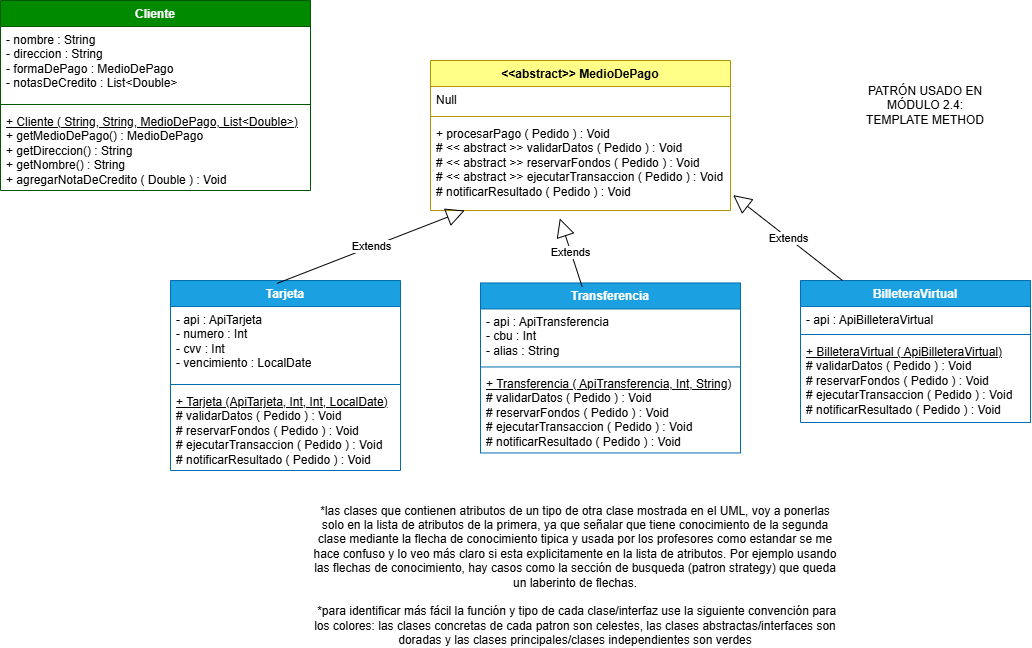

The diagram above was exported from draw.io. Its source (the exported page's mxGraphModel, read from the mxfile embedded in the PNG):
<mxGraphModel dx="1326" dy="583" grid="1" gridSize="10" guides="1" tooltips="1" connect="1" arrows="1" fold="1" page="1" pageScale="1" pageWidth="850" pageHeight="1100" math="0" shadow="0">
  <root>
    <mxCell id="0" />
    <mxCell id="1" parent="0" />
    <mxCell id="EaVM53OckujsBmqXTjHP-1" parent="1" style="swimlane;fontStyle=1;align=center;verticalAlign=top;childLayout=stackLayout;horizontal=1;startSize=26;horizontalStack=0;resizeParent=1;resizeParentMax=0;resizeLast=0;collapsible=1;marginBottom=0;whiteSpace=wrap;html=1;fillColor=light-dark(#FFFF88,#A0A000);strokeColor=light-dark(#B09500,#A3A300);fontColor=#000000;" value="&amp;lt;&amp;lt;abstract&amp;gt;&amp;gt; MedioDePago&lt;div&gt;&lt;br&gt;&lt;/div&gt;" vertex="1">
      <mxGeometry height="150" width="300" x="660.0000163922996" y="240.00175571986642" as="geometry" />
    </mxCell>
    <mxCell id="EaVM53OckujsBmqXTjHP-2" parent="EaVM53OckujsBmqXTjHP-1" style="text;strokeColor=none;fillColor=none;align=left;verticalAlign=top;spacingLeft=4;spacingRight=4;overflow=hidden;rotatable=0;points=[[0,0.5],[1,0.5]];portConstraint=eastwest;whiteSpace=wrap;html=1;" value="Null&lt;div&gt;&lt;br&gt;&lt;/div&gt;" vertex="1">
      <mxGeometry height="26" width="300" y="26" as="geometry" />
    </mxCell>
    <mxCell id="EaVM53OckujsBmqXTjHP-3" parent="EaVM53OckujsBmqXTjHP-1" style="line;strokeWidth=1;fillColor=none;align=left;verticalAlign=middle;spacingTop=-1;spacingLeft=3;spacingRight=3;rotatable=0;labelPosition=right;points=[];portConstraint=eastwest;strokeColor=inherit;" value="" vertex="1">
      <mxGeometry height="8" width="300" y="52" as="geometry" />
    </mxCell>
    <mxCell id="EaVM53OckujsBmqXTjHP-4" parent="EaVM53OckujsBmqXTjHP-1" style="text;strokeColor=none;fillColor=none;align=left;verticalAlign=top;spacingLeft=4;spacingRight=4;overflow=hidden;rotatable=0;points=[[0,0.5],[1,0.5]];portConstraint=eastwest;whiteSpace=wrap;html=1;" value="+ procesarPago ( Pedido ) : Void&lt;div&gt;# &amp;lt;&amp;lt; abstract &amp;gt;&amp;gt; validarDatos ( Pedido ) : Void&lt;/div&gt;&lt;div&gt;# &amp;lt;&amp;lt; abstract &amp;gt;&amp;gt; reservarFondos ( Pedido ) : Void&lt;/div&gt;&lt;div&gt;# &amp;lt;&amp;lt; abstract &amp;gt;&amp;gt; ejecutarTransaccion ( Pedido ) : Void&lt;/div&gt;&lt;div&gt;# notificarResultado ( Pedido ) : Void&lt;/div&gt;" vertex="1">
      <mxGeometry height="90" width="300" y="60" as="geometry" />
    </mxCell>
    <mxCell id="EaVM53OckujsBmqXTjHP-5" parent="1" style="swimlane;fontStyle=1;align=center;verticalAlign=top;childLayout=stackLayout;horizontal=1;startSize=26;horizontalStack=0;resizeParent=1;resizeParentMax=0;resizeLast=0;collapsible=1;marginBottom=0;whiteSpace=wrap;html=1;fillColor=light-dark(#1BA1E2,#00FFFF);strokeColor=light-dark(#006EAF,#00FFFF);fontColor=#ffffff;" value="Tarjeta" vertex="1">
      <mxGeometry height="190" width="230" x="400.0000163922996" y="460.0017557198664" as="geometry" />
    </mxCell>
    <mxCell id="EaVM53OckujsBmqXTjHP-6" parent="EaVM53OckujsBmqXTjHP-5" style="text;strokeColor=none;fillColor=none;align=left;verticalAlign=top;spacingLeft=4;spacingRight=4;overflow=hidden;rotatable=0;points=[[0,0.5],[1,0.5]];portConstraint=eastwest;whiteSpace=wrap;html=1;" value="&lt;div&gt;- api : ApiTarjeta&lt;/div&gt;&lt;div&gt;- numero : Int&lt;div&gt;- cvv : Int&lt;/div&gt;&lt;div&gt;- vencimiento : LocalDate&lt;/div&gt;&lt;/div&gt;" vertex="1">
      <mxGeometry height="74" width="230" y="26" as="geometry" />
    </mxCell>
    <mxCell id="EaVM53OckujsBmqXTjHP-7" parent="EaVM53OckujsBmqXTjHP-5" style="line;strokeWidth=1;fillColor=none;align=left;verticalAlign=middle;spacingTop=-1;spacingLeft=3;spacingRight=3;rotatable=0;labelPosition=right;points=[];portConstraint=eastwest;strokeColor=inherit;" value="" vertex="1">
      <mxGeometry height="8" width="230" y="100" as="geometry" />
    </mxCell>
    <mxCell id="EaVM53OckujsBmqXTjHP-8" parent="EaVM53OckujsBmqXTjHP-5" style="text;strokeColor=none;fillColor=none;align=left;verticalAlign=top;spacingLeft=4;spacingRight=4;overflow=hidden;rotatable=0;points=[[0,0.5],[1,0.5]];portConstraint=eastwest;whiteSpace=wrap;html=1;" value="&lt;div&gt;&lt;u&gt;+ Tarjeta (ApiTarjeta, Int, Int, LocalDate)&lt;/u&gt;&lt;/div&gt;&lt;div&gt;# validarDatos ( Pedido ) : Void&lt;/div&gt;&lt;div&gt;# reservarFondos ( Pedido ) : Void&lt;/div&gt;&lt;div&gt;# ejecutarTransaccion ( Pedido ) : Void&lt;/div&gt;&lt;div&gt;# notificarResultado ( Pedido ) : Void&lt;/div&gt;" vertex="1">
      <mxGeometry height="82" width="230" y="108" as="geometry" />
    </mxCell>
    <mxCell id="EaVM53OckujsBmqXTjHP-9" parent="1" style="swimlane;fontStyle=1;align=center;verticalAlign=top;childLayout=stackLayout;horizontal=1;startSize=26;horizontalStack=0;resizeParent=1;resizeParentMax=0;resizeLast=0;collapsible=1;marginBottom=0;whiteSpace=wrap;html=1;fillColor=light-dark(#1BA1E2,#00FFFF);strokeColor=light-dark(#006EAF,#00FFFF);fontColor=#ffffff;" value="Transferencia" vertex="1">
      <mxGeometry height="170" width="260" x="710" y="462.46000000000004" as="geometry" />
    </mxCell>
    <mxCell id="EaVM53OckujsBmqXTjHP-10" parent="EaVM53OckujsBmqXTjHP-9" style="text;strokeColor=none;fillColor=none;align=left;verticalAlign=top;spacingLeft=4;spacingRight=4;overflow=hidden;rotatable=0;points=[[0,0.5],[1,0.5]];portConstraint=eastwest;whiteSpace=wrap;html=1;" value="&lt;div&gt;- api : ApiTransferencia&lt;/div&gt;&lt;div&gt;- cbu : Int&lt;/div&gt;&lt;div&gt;- alias : String&lt;/div&gt;" vertex="1">
      <mxGeometry height="54" width="260" y="26" as="geometry" />
    </mxCell>
    <mxCell id="EaVM53OckujsBmqXTjHP-11" parent="EaVM53OckujsBmqXTjHP-9" style="line;strokeWidth=1;fillColor=none;align=left;verticalAlign=middle;spacingTop=-1;spacingLeft=3;spacingRight=3;rotatable=0;labelPosition=right;points=[];portConstraint=eastwest;strokeColor=inherit;" value="" vertex="1">
      <mxGeometry height="8" width="260" y="80" as="geometry" />
    </mxCell>
    <mxCell id="EaVM53OckujsBmqXTjHP-12" parent="EaVM53OckujsBmqXTjHP-9" style="text;strokeColor=none;fillColor=none;align=left;verticalAlign=top;spacingLeft=4;spacingRight=4;overflow=hidden;rotatable=0;points=[[0,0.5],[1,0.5]];portConstraint=eastwest;whiteSpace=wrap;html=1;" value="&lt;div&gt;&lt;u&gt;+ Transferencia ( ApiTransferencia, Int, String)&lt;/u&gt;&lt;/div&gt;&lt;div&gt;# validarDatos ( Pedido ) : Void&lt;/div&gt;&lt;div&gt;# reservarFondos ( Pedido ) : Void&lt;/div&gt;&lt;div&gt;# ejecutarTransaccion ( Pedido ) : Void&lt;/div&gt;&lt;div&gt;# notificarResultado ( Pedido ) : Void&lt;/div&gt;" vertex="1">
      <mxGeometry height="82" width="260" y="88" as="geometry" />
    </mxCell>
    <mxCell id="EaVM53OckujsBmqXTjHP-13" parent="1" style="swimlane;fontStyle=1;align=center;verticalAlign=top;childLayout=stackLayout;horizontal=1;startSize=26;horizontalStack=0;resizeParent=1;resizeParentMax=0;resizeLast=0;collapsible=1;marginBottom=0;whiteSpace=wrap;html=1;fillColor=light-dark(#1BA1E2,#00FFFF);strokeColor=light-dark(#006EAF,#00FFFF);fontColor=#ffffff;" value="BilleteraVirtual" vertex="1">
      <mxGeometry height="142" width="230" x="1030.0000163922996" y="460.0017557198664" as="geometry" />
    </mxCell>
    <mxCell id="EaVM53OckujsBmqXTjHP-14" parent="EaVM53OckujsBmqXTjHP-13" style="text;strokeColor=none;fillColor=none;align=left;verticalAlign=top;spacingLeft=4;spacingRight=4;overflow=hidden;rotatable=0;points=[[0,0.5],[1,0.5]];portConstraint=eastwest;whiteSpace=wrap;html=1;" value="&lt;div&gt;- api : ApiBilleteraVirtual&lt;/div&gt;" vertex="1">
      <mxGeometry height="24" width="230" y="26" as="geometry" />
    </mxCell>
    <mxCell id="EaVM53OckujsBmqXTjHP-15" parent="EaVM53OckujsBmqXTjHP-13" style="line;strokeWidth=1;fillColor=none;align=left;verticalAlign=middle;spacingTop=-1;spacingLeft=3;spacingRight=3;rotatable=0;labelPosition=right;points=[];portConstraint=eastwest;strokeColor=inherit;" value="" vertex="1">
      <mxGeometry height="8" width="230" y="50" as="geometry" />
    </mxCell>
    <mxCell id="EaVM53OckujsBmqXTjHP-16" parent="EaVM53OckujsBmqXTjHP-13" style="text;strokeColor=none;fillColor=none;align=left;verticalAlign=top;spacingLeft=4;spacingRight=4;overflow=hidden;rotatable=0;points=[[0,0.5],[1,0.5]];portConstraint=eastwest;whiteSpace=wrap;html=1;" value="&lt;div&gt;&lt;u&gt;+ BilleteraVirtual ( ApiBilleteraVirtual)&lt;/u&gt;&lt;/div&gt;&lt;div&gt;# validarDatos ( Pedido ) : Void&lt;/div&gt;&lt;div&gt;# reservarFondos ( Pedido ) : Void&lt;/div&gt;&lt;div&gt;# ejecutarTransaccion ( Pedido ) : Void&lt;/div&gt;&lt;div&gt;# notificarResultado ( Pedido ) : Void&lt;/div&gt;" vertex="1">
      <mxGeometry height="84" width="230" y="58" as="geometry" />
    </mxCell>
    <mxCell id="EaVM53OckujsBmqXTjHP-17" parent="1" style="swimlane;fontStyle=1;align=center;verticalAlign=top;childLayout=stackLayout;horizontal=1;startSize=26;horizontalStack=0;resizeParent=1;resizeParentMax=0;resizeLast=0;collapsible=1;marginBottom=0;whiteSpace=wrap;html=1;fillColor=light-dark(#008A00,#00A500);fontColor=#ffffff;strokeColor=light-dark(#005700,#00A500);" value="Cliente" vertex="1">
      <mxGeometry height="190" width="310" x="230" y="180" as="geometry" />
    </mxCell>
    <mxCell id="EaVM53OckujsBmqXTjHP-18" parent="EaVM53OckujsBmqXTjHP-17" style="text;strokeColor=none;fillColor=none;align=left;verticalAlign=top;spacingLeft=4;spacingRight=4;overflow=hidden;rotatable=0;points=[[0,0.5],[1,0.5]];portConstraint=eastwest;whiteSpace=wrap;html=1;" value="- nombre : String&lt;div&gt;- direccion : String&lt;/div&gt;&lt;div&gt;&lt;span style=&quot;background-color: transparent; color: light-dark(rgb(0, 0, 0), rgb(255, 255, 255));&quot;&gt;- formaDePago : MedioDePago&lt;/span&gt;&lt;/div&gt;&lt;div&gt;&lt;span style=&quot;background-color: transparent; color: light-dark(rgb(0, 0, 0), rgb(255, 255, 255));&quot;&gt;- notasDeCredito : List&amp;lt;Double&amp;gt;&lt;/span&gt;&lt;/div&gt;" vertex="1">
      <mxGeometry height="74" width="310" y="26" as="geometry" />
    </mxCell>
    <mxCell id="EaVM53OckujsBmqXTjHP-19" parent="EaVM53OckujsBmqXTjHP-17" style="line;strokeWidth=1;fillColor=none;align=left;verticalAlign=middle;spacingTop=-1;spacingLeft=3;spacingRight=3;rotatable=0;labelPosition=right;points=[];portConstraint=eastwest;strokeColor=inherit;" value="" vertex="1">
      <mxGeometry height="8" width="310" y="100" as="geometry" />
    </mxCell>
    <mxCell id="EaVM53OckujsBmqXTjHP-20" parent="EaVM53OckujsBmqXTjHP-17" style="text;strokeColor=none;fillColor=none;align=left;verticalAlign=top;spacingLeft=4;spacingRight=4;overflow=hidden;rotatable=0;points=[[0,0.5],[1,0.5]];portConstraint=eastwest;whiteSpace=wrap;html=1;" value="&lt;u&gt;+ Cliente ( String, String, MedioDePago, List&amp;lt;Double&amp;gt;)&lt;/u&gt;&lt;div&gt;+ getMedioDePago() : MedioDePago&lt;/div&gt;&lt;div&gt;+ getDireccion() : String&lt;/div&gt;&lt;div&gt;+ getNombre() : String&lt;/div&gt;&lt;div&gt;+ agregarNotaDeCredito ( Double ) : Void&lt;/div&gt;" vertex="1">
      <mxGeometry height="82" width="310" y="108" as="geometry" />
    </mxCell>
    <mxCell id="EaVM53OckujsBmqXTjHP-21" edge="1" parent="1" source="EaVM53OckujsBmqXTjHP-5" style="endArrow=block;endSize=16;endFill=0;html=1;rounded=0;exitX=0.464;exitY=0.015;exitDx=0;exitDy=0;exitPerimeter=0;" target="EaVM53OckujsBmqXTjHP-4" value="Extends">
      <mxGeometry relative="1" width="160" as="geometry">
        <mxPoint x="240" y="430" as="sourcePoint" />
        <mxPoint x="400" y="430" as="targetPoint" />
      </mxGeometry>
    </mxCell>
    <mxCell id="EaVM53OckujsBmqXTjHP-22" edge="1" parent="1" source="EaVM53OckujsBmqXTjHP-9" style="endArrow=block;endSize=16;endFill=0;html=1;rounded=0;entryX=0.431;entryY=1.088;entryDx=0;entryDy=0;entryPerimeter=0;exitX=0.391;exitY=0.022;exitDx=0;exitDy=0;exitPerimeter=0;" target="EaVM53OckujsBmqXTjHP-4" value="Extends">
      <mxGeometry relative="1" width="160" as="geometry">
        <mxPoint x="250" y="500" as="sourcePoint" />
        <mxPoint x="410" y="500" as="targetPoint" />
      </mxGeometry>
    </mxCell>
    <mxCell id="EaVM53OckujsBmqXTjHP-23" edge="1" parent="1" source="EaVM53OckujsBmqXTjHP-13" style="endArrow=block;endSize=16;endFill=0;html=1;rounded=0;entryX=1.009;entryY=0.829;entryDx=0;entryDy=0;entryPerimeter=0;exitX=0.183;exitY=0.001;exitDx=0;exitDy=0;exitPerimeter=0;" target="EaVM53OckujsBmqXTjHP-4" value="Extends">
      <mxGeometry relative="1" width="160" as="geometry">
        <mxPoint x="240" y="540" as="sourcePoint" />
        <mxPoint x="400" y="540" as="targetPoint" />
      </mxGeometry>
    </mxCell>
    <mxCell id="EaVM53OckujsBmqXTjHP-24" parent="1" style="text;html=1;whiteSpace=wrap;strokeColor=none;fillColor=none;align=center;verticalAlign=middle;rounded=0;" value="PATRÓN USADO EN MÓDULO 2.4: TEMPLATE METHOD" vertex="1">
      <mxGeometry height="30" width="130" x="1089.9957681274414" y="270.00070617675783" as="geometry" />
    </mxCell>
    <mxCell id="EaVM53OckujsBmqXTjHP-25" parent="1" style="text;html=1;whiteSpace=wrap;strokeColor=none;fillColor=none;align=center;verticalAlign=middle;rounded=0;" value="*las clases que contienen atributos de un tipo de otra clase mostrada en el UML, voy a ponerlas solo en la lista de atributos de la primera, ya que señalar que tiene conocimiento de la segunda clase mediante la flecha de conocimiento tipica y usada por los profesores como estandar se me hace confuso y lo veo más claro si esta explicitamente en la lista de atributos. Por ejemplo usando las flechas de conocimiento, hay casos como la sección de busqueda (patron strategy) que queda un laberinto de flechas.&lt;div&gt;&lt;br&gt;&lt;/div&gt;&lt;div&gt;&amp;nbsp;&lt;span style=&quot;background-color: transparent; color: light-dark(rgb(0, 0, 0), rgb(255, 255, 255));&quot;&gt;*para identificar más fácil la función y tipo de cada clase/interfaz use la siguiente convención para los colores: las clases concretas de cada patron son celestes, las clases abstractas/interfaces son doradas y las clases principales/clases independientes son verdes&lt;/span&gt;&lt;/div&gt;" vertex="1">
      <mxGeometry height="30" width="530" x="540" y="740" as="geometry" />
    </mxCell>
  </root>
</mxGraphModel>